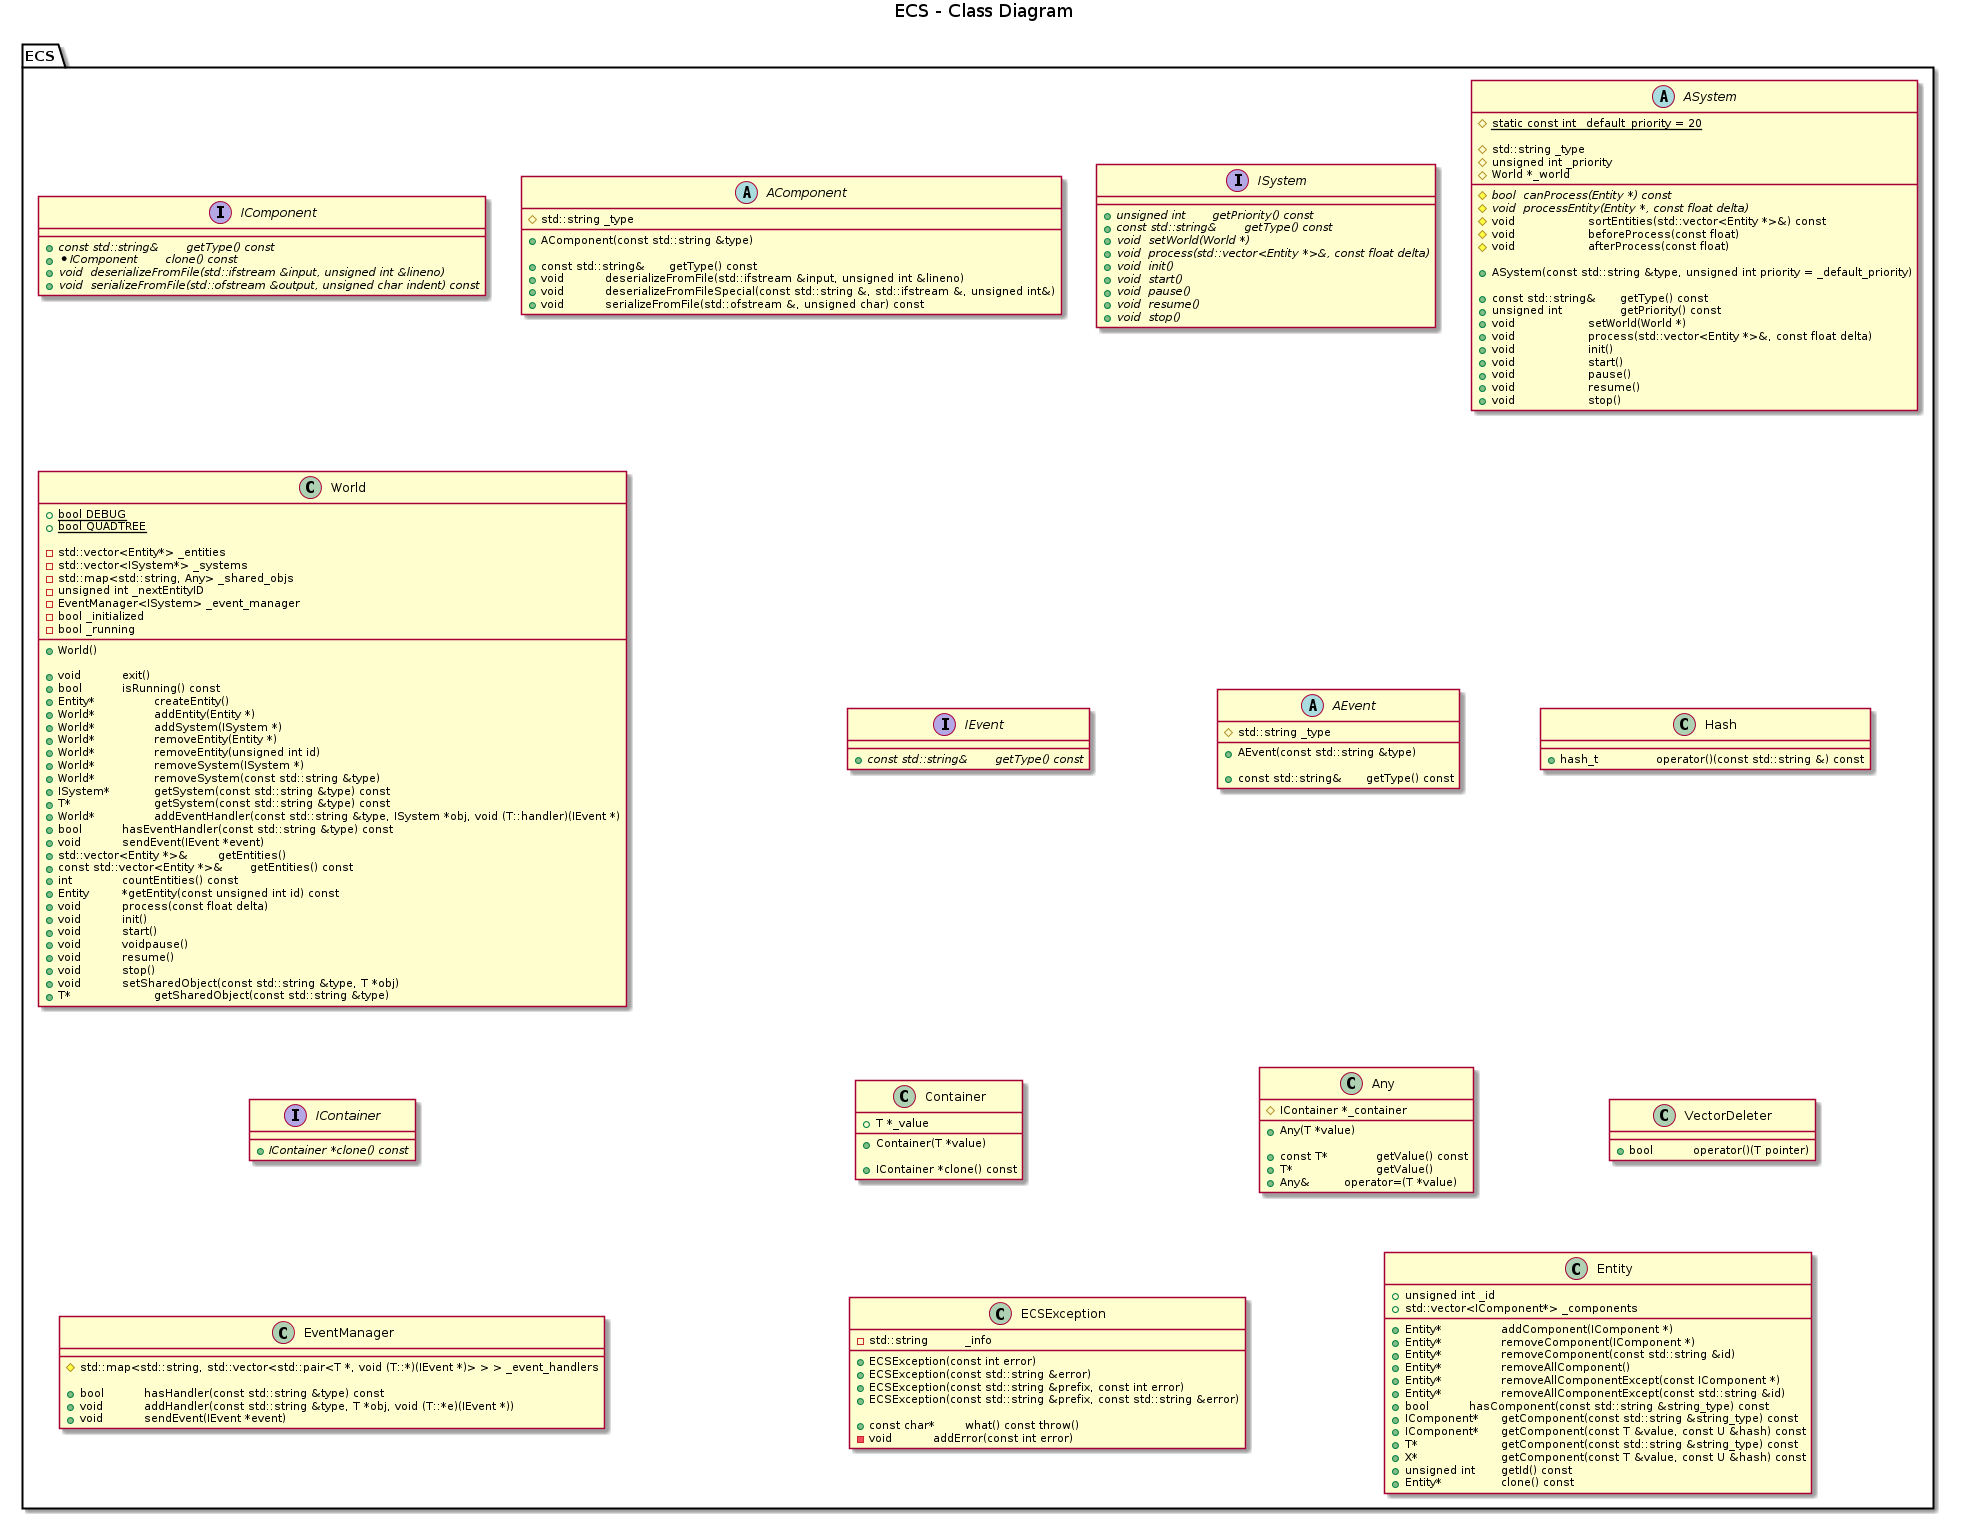

The diagram above was rendered by PlantUML. Its source (embedded in the PNG):
@startuml

title ECS - Class Diagram

package ECS {

Interface IComponent {
    +{abstract} const std::string&	getType() const
    +{abstract} *IComponent	clone() const
    +{abstract} void	deserializeFromFile(std::ifstream &input, unsigned int &lineno)
    +{abstract} void	serializeFromFile(std::ofstream &output, unsigned char indent) const
}

Abstract Class AComponent {
    #std::string _type  

    +AComponent(const std::string &type)

    +const std::string&	getType() const
    +void		deserializeFromFile(std::ifstream &input, unsigned int &lineno)
    +void		deserializeFromFileSpecial(const std::string &, std::ifstream &, unsigned int&)
    +void		serializeFromFile(std::ofstream &, unsigned char) const
}

Interface ISystem {
    +{abstract}unsigned int	getPriority() const
    +{abstract}const std::string&	getType() const
    +{abstract}void	setWorld(World *)
    +{abstract}void	process(std::vector<Entity *>&, const float delta)
    +{abstract}void	init()
    +{abstract}void	start()
    +{abstract}void	pause()
    +{abstract}void	resume()
    +{abstract}void	stop()
}

Abstract class ASystem {
  #{static}static const int _default_priority = 20

  #std::string _type
  #unsigned int _priority
  #World *_world

  #{abstract}bool	canProcess(Entity *) const
  #{abstract}void	processEntity(Entity *, const float delta)
  #void			sortEntities(std::vector<Entity *>&) const
  #void			beforeProcess(const float)
  #void			afterProcess(const float)

  +ASystem(const std::string &type, unsigned int priority = _default_priority)
  
  +const std::string&	getType() const
  +unsigned int		getPriority() const
  +void			setWorld(World *)
  +void			process(std::vector<Entity *>&, const float delta)
  +void			init()
  +void			start()
  +void			pause()
  +void			resume()
  +void			stop()
}

Class World {
    +{static}bool DEBUG
    +{static}bool QUADTREE

    -std::vector<Entity*> _entities
    -std::vector<ISystem*> _systems
    -std::map<std::string, Any> _shared_objs
    -unsigned int _nextEntityID
    -EventManager<ISystem> _event_manager
    -bool _initialized
    -bool _running

    +World()
    
    +void		exit()
    +bool		isRunning() const
    +Entity*		createEntity()
    +World*		addEntity(Entity *)
    +World*		addSystem(ISystem *)
    +World*		removeEntity(Entity *)
    +World*		removeEntity(unsigned int id)
    +World*		removeSystem(ISystem *)
    +World*		removeSystem(const std::string &type)
    +ISystem*		getSystem(const std::string &type) const
    +T*			getSystem(const std::string &type) const
    +World*		addEventHandler(const std::string &type, ISystem *obj, void (T::handler)(IEvent *)
    +bool		hasEventHandler(const std::string &type) const
    +void		sendEvent(IEvent *event)
    +std::vector<Entity *>&	getEntities()
    +const std::vector<Entity *>&	getEntities() const
    +int		countEntities() const
    +Entity		*getEntity(const unsigned int id) const
    +void		process(const float delta)
    +void		init()
    +void		start()
    +void		voidpause()
    +void		resume()
    +void		stop()
    +void		setSharedObject(const std::string &type, T *obj)
    +T*			getSharedObject(const std::string &type)
}

Interface IEvent {
    +{abstract}const std::string&	getType() const
}

Abstract Class AEvent {
    #std::string _type

    +AEvent(const std::string &type)
    
    +const std::string&	getType() const
}

Class Hash {
    +hash_t		operator()(const std::string &) const
}

Interface IContainer {

    +{abstract}IContainer *clone() const 
}

Class Container {
    +T *_value
    
    +Container(T *value)
    
    +IContainer *clone() const
}

Class Any {
    #IContainer *_container

    +Any(T *value)

    +const T*		getValue() const
    +T*			getValue()
    +Any&		operator=(T *value)
}

Class VectorDeleter {
    +bool		operator()(T pointer)
}

Class EventManager {
    #std::map<std::string, std::vector<std::pair<T *, void (T::*)(IEvent *)> > > _event_handlers

    +bool		hasHandler(const std::string &type) const
    +void		addHandler(const std::string &type, T *obj, void (T::*e)(IEvent *))
    +void		sendEvent(IEvent *event)
}

Class ECSException {
    -std::string		_info

    +ECSException(const int error)
    +ECSException(const std::string &error)
    +ECSException(const std::string &prefix, const int error)
    +ECSException(const std::string &prefix, const std::string &error)

    +const char*	what() const throw()
    -void		addError(const int error)
}

Class Entity {
    +unsigned int _id
    +std::vector<IComponent*> _components

    +Entity*		addComponent(IComponent *)
    +Entity*		removeComponent(IComponent *)
    +Entity*		removeComponent(const std::string &id)
    +Entity*		removeAllComponent()
    +Entity*		removeAllComponentExcept(const IComponent *)
    +Entity*		removeAllComponentExcept(const std::string &id)
    +bool		hasComponent(const std::string &string_type) const
    +IComponent*	getComponent(const std::string &string_type) const
    +IComponent*	getComponent(const T &value, const U &hash) const
    +T*			getComponent(const std::string &string_type) const
    +X*			getComponent(const T &value, const U &hash) const
    +unsigned int	getId() const
    +Entity*		clone() const
}

}

@enduml